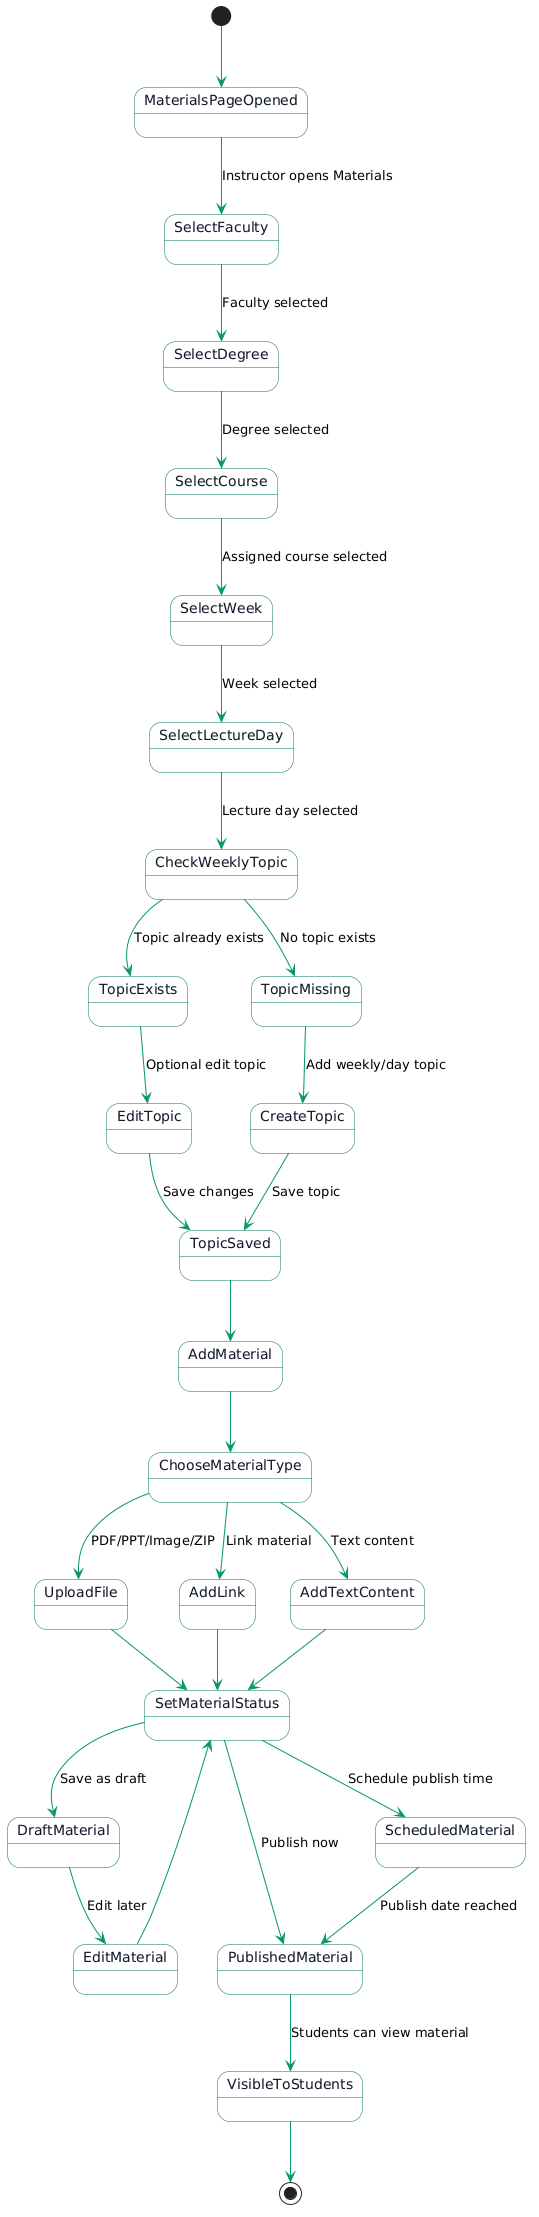

The diagram above was rendered by PlantUML. Its source (embedded in the PNG):
@startuml
skinparam backgroundColor #FFFFFF
skinparam state {
  BackgroundColor #F8FAFC
  BorderColor #047857
  FontColor #111827
}
skinparam ArrowColor #059669

[*] --> MaterialsPageOpened

MaterialsPageOpened --> SelectFaculty : Instructor opens Materials
SelectFaculty --> SelectDegree : Faculty selected
SelectDegree --> SelectCourse : Degree selected
SelectCourse --> SelectWeek : Assigned course selected
SelectWeek --> SelectLectureDay : Week selected
SelectLectureDay --> CheckWeeklyTopic : Lecture day selected

CheckWeeklyTopic --> TopicExists : Topic already exists
CheckWeeklyTopic --> TopicMissing : No topic exists

TopicMissing --> CreateTopic : Add weekly/day topic
CreateTopic --> TopicSaved : Save topic
TopicExists --> EditTopic : Optional edit topic
EditTopic --> TopicSaved : Save changes

TopicSaved --> AddMaterial
AddMaterial --> ChooseMaterialType

ChooseMaterialType --> UploadFile : PDF/PPT/Image/ZIP
ChooseMaterialType --> AddLink : Link material
ChooseMaterialType --> AddTextContent : Text content

UploadFile --> SetMaterialStatus
AddLink --> SetMaterialStatus
AddTextContent --> SetMaterialStatus

SetMaterialStatus --> DraftMaterial : Save as draft
SetMaterialStatus --> PublishedMaterial : Publish now
SetMaterialStatus --> ScheduledMaterial : Schedule publish time

DraftMaterial --> EditMaterial : Edit later
ScheduledMaterial --> PublishedMaterial : Publish date reached
PublishedMaterial --> VisibleToStudents : Students can view material

EditMaterial --> SetMaterialStatus
VisibleToStudents --> [*]
@enduml